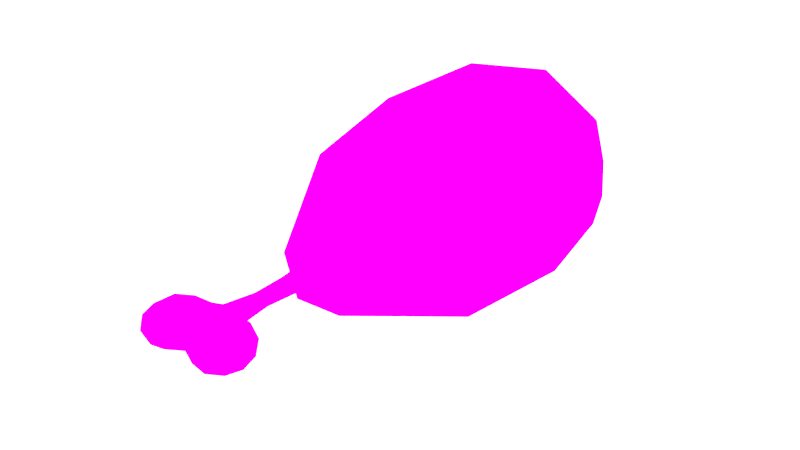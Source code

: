 # Source: Drumstick.blend  (saved by Blender 2.79.0; exported with 4.5.12 LTS)
import bpy
from mathutils import Matrix  # noqa: F401  (used for matrix-valued properties, if any)

bpy.ops.wm.read_factory_settings(use_empty=True)
scene = bpy.context.scene
scene.name = 'Scene'

# ---- collections
col_collection_1 = bpy.data.collections.new('Collection 1'); scene.collection.children.link(col_collection_1)

# ---- images (referenced by path relative to the original .blend; pixels are not part of the script)
import os
ASSET_DIR = os.environ.get("B2B_ASSET_DIR", "")  # directory of the original .blend (textures are referenced by path, not embedded)
HERE = os.path.dirname(os.path.abspath(__file__))  # packed textures are extracted next to this script under _unpacked/

def load_image(name, relpath, width, height, colorspace="sRGB"):
    """Load a texture the original file referenced (path relative to the .blend, or extracted next to this script)."""
    p = next((c for c in (os.path.join(HERE, relpath), os.path.join(ASSET_DIR, relpath)) if relpath and os.path.exists(c)), "")
    if p:
        img = bpy.data.images.load(p, check_existing=True)
        img.name = name
    else:  # same state as the original file: an image datablock whose file is absent (Cycles renders it pink)
        img = bpy.data.images.new(name, width, height)
        img.source = "FILE"
        img.filepath = "//" + (relpath or name)
    img.colorspace_settings.name = colorspace
    return img
img_drumstick = load_image('DrumStick', 'DrumStick1.png', 1024, 1024, 'sRGB')

# ---- materials (node trees are filled in below, after node groups)
mat_drumstick = bpy.data.materials.new('Drumstick')
mat_drumstick.alpha_threshold = 0.0
mat_drumstick.roughness = 0.5

# ---- material node trees
mat_drumstick.use_nodes = True; mat_drumstick.node_tree.nodes.clear()
_N = mat_drumstick.node_tree.nodes; _L = mat_drumstick.node_tree.links
n0 = _N.new('ShaderNodeOutputMaterial'); n0.name = 'Material Output'; n0.location = (190, 295)
n1 = _N.new('ShaderNodeBsdfDiffuse'); n1.name = 'Diffuse BSDF'; n1.location = (23, 300)
n2 = _N.new('ShaderNodeTexImage'); n2.name = 'Image Texture'; n2.location = (-162, 339)
n2.width = 140
n2.image = img_drumstick
_L.new(n1.outputs[0], n0.inputs[0])
_L.new(n2.outputs[0], n1.inputs[0])
n0.is_active_output = True

# ---- world
world_world = bpy.data.worlds.new('World'); scene.world = world_world
world_world.use_nodes = True; world_world.node_tree.nodes.clear()
_N = world_world.node_tree.nodes; _L = world_world.node_tree.links
n0 = _N.new('ShaderNodeOutputWorld'); n0.name = 'World Output'; n0.location = (300, 300)
n1 = _N.new('ShaderNodeBackground'); n1.name = 'Background'; n1.location = (10, 300)
n1.inputs[0].default_value = (1.0, 1.0, 1.0, 1.0)
n1.inputs[1].default_value = 2.0
_L.new(n1.outputs[0], n0.inputs[0])
n0.is_active_output = True
world_world.color = (0.05088, 0.05088, 0.05088)
world_world.use_sun_shadow = False
world_world.sun_shadow_jitter_overblur = 0.0
world_world.cycles.sampling_method = 'MANUAL'

# ---- meshes
me_icosphere = bpy.data.meshes.new('Icosphere')
me_icosphere.from_pydata([(0.0, 0.231, -0.2597), (0.1879, -0.05395, -0.1161), (-0.04649, -0.2753, -0.07523), (-0.2323, 0.231, -0.1161), (-0.07178, 0.5383, -0.1161), (0.1879, 0.4401, -0.1161), (0.04649, -0.2753, 0.07523), (-0.1879, -0.05395, 0.1161), (-0.1879, 0.4401, 0.1161), (0.07178, 0.5383, 0.1161), (0.2323, 0.231, 0.1161), (0.0, 0.231, 0.2597), (-0.04219, -0.03784, -0.2209), (0.1105, 0.07421, -0.2209), (0.04422, -0.2543, -0.08844), (0.2209, 0.231, -0.1365), (0.1105, 0.3619, -0.2209), (-0.1365, 0.231, -0.2209), (-0.1787, -0.03784, -0.1365), (-0.04219, 0.4313, -0.2209), (-0.1787, 0.4313, -0.1365), (0.06827, 0.5269, -0.1365), (0.247, 0.07421, 0.0), (0.247, 0.3619, 0.0), (-0.02708, -0.2622, -0.04381), (0.09888, -0.2543, 0.0), (-0.247, 0.07421, 0.0), (-0.09888, -0.2543, 0.0), (-0.1527, 0.5269, 0.0), (-0.247, 0.3619, 0.0), (0.1527, 0.5269, 0.0), (0.0, 0.5773, 0.0), (0.1787, -0.03784, 0.1365), (-0.04422, -0.2543, 0.08844), (-0.2209, 0.231, 0.1365), (-0.06827, 0.5269, 0.1365), (0.1787, 0.4313, 0.1365), (0.04219, -0.03784, 0.2209), (0.1365, 0.231, 0.2209), (-0.1105, 0.07421, 0.2209), (-0.1105, 0.3619, 0.2209), (0.04219, 0.4313, 0.2209), (0.02708, -0.2622, 0.04381), (0.02575, -0.25, -0.0515), (0.05758, -0.25, 0.0), (-0.05758, -0.25, 0.0), (-0.02575, -0.2707, 0.0515), (-0.05235, -0.5531, -0.04596), (0.000654, -0.5779, -0.01932), (-0.06547, -0.6104, -0.01989), (-0.1075, -0.5666, -0.02106), (-0.06943, -0.4995, -0.0189), (-9.604e-05, -0.5161, -0.01933), (-0.03243, -0.601, 0.02527), (-0.09469, -0.5991, 0.02457), (-0.09765, -0.5272, 0.02487), (-0.03116, -0.4966, 0.02531), (-0.051, -0.553, 0.05136), (-0.06066, -0.587, -0.03949), (-0.0241, -0.5675, -0.03757), (-0.03361, -0.5996, -0.02217), (0.009021, -0.547, -0.02917), (-0.02299, -0.5288, -0.03753), (-0.08478, -0.5603, -0.04032), (-0.09325, -0.5971, -0.02505), (-0.06299, -0.5221, -0.03878), (-0.09655, -0.5282, -0.02383), (-0.03252, -0.4982, -0.02196), (-0.04816, -0.6141, 0.003121), (0.0007957, -0.5964, 0.004028), (-0.1118, -0.5906, 0.001446), (-0.08519, -0.6143, 0.00193), (-0.09026, -0.5058, 0.002893), (-0.1112, -0.5451, 0.00204), (-0.0003711, -0.4932, -0.0119), (-0.04899, -0.4875, 0.003488), (0.0006238, -0.5792, 0.02732), (-0.06432, -0.6068, 0.02876), (-0.1035, -0.5656, 0.02858), (-0.06761, -0.5031, 0.02892), (-0.002406, -0.5169, 0.02733), (-0.04021, -0.5813, 0.04436), (-0.0109, -0.5475, 0.03672), (-0.07604, -0.5785, 0.04463), (-0.0782, -0.5386, 0.04453), (-0.03917, -0.5197, 0.04432), (0.05037, -0.5492, -0.04672), (0.09773, -0.5912, -0.02174), (0.03408, -0.6036, -0.01887), (0.02958, -0.495, -0.01851), (0.09899, -0.5185, -0.02071), (0.06974, -0.6148, 0.0245), (0.06833, -0.4983, 0.02492), (0.1109, -0.5611, 0.02433), (0.05472, -0.5575, 0.05176), (0.04085, -0.5811, -0.03898), (0.07887, -0.5725, -0.04101), (0.06749, -0.6057, -0.02458), (0.1067, -0.5549, -0.02549), (0.07883, -0.531, -0.04049), (0.03723, -0.5163, -0.03872), (0.06524, -0.4975, -0.02358), (0.1147, -0.5811, 0.0009898), (0.114, -0.5361, 0.001519), (0.05122, -0.6178, 0.002424), (0.09002, -0.613, 0.001232), (0.08947, -0.5002, 0.002303), (0.04705, -0.486, 0.003103), (0.09949, -0.5976, 0.02832), (0.03672, -0.6048, 0.02884), (0.03078, -0.4995, 0.02898), (0.0977, -0.5246, 0.02857), (0.06335, -0.592, 0.04481), (0.08676, -0.561, 0.04489), (0.02765, -0.5725, 0.04437), (0.02403, -0.5324, 0.04431), (0.06402, -0.5241, 0.04459), (-0.02111, -0.4798, 0.01796), (-0.02178, -0.4807, -0.01365), (-0.03237, -0.473, 0.003305), (-0.001917, -0.4939, 0.01942), (0.0194, -0.4787, -0.01133), (0.03071, -0.4724, 0.003065), (0.01954, -0.4813, 0.02041), (0.0007845, -0.2635, -0.01724), (-0.02225, -0.2737, 0.01585), (-0.02285, -0.2635, -0.01863), (-0.0345, -0.2947, 0.0), (-0.0007845, -0.2795, 0.01724), (0.02225, -0.2635, -0.01585), (0.0345, -0.2745, 0.0), (0.02285, -0.2635, 0.01863), (0.02118, -0.407, 0.002101), (0.01341, -0.4073, -0.007857), (-0.001241, -0.4176, 0.01324), (0.01361, -0.4084, 0.01399), (-0.01459, -0.4101, 0.01228), (-0.02235, -0.4118, 0.002207), (-0.01503, -0.4081, -0.009513), (-0.0002017, -0.4137, -0.008426), (0.01608, -0.3362, -0.01061), (0.01641, -0.3369, 0.01484), (0.0002253, -0.34, -0.01145), (0.02513, -0.3401, 0.001036), (-0.0009595, -0.3482, 0.01389), (-0.01666, -0.3416, 0.01282), (-0.0257, -0.3503, 0.001099), (-0.01713, -0.3368, -0.0126)], [], [(0, 13, 12), (1, 13, 15), (0, 12, 17), (0, 17, 19), (0, 19, 16), (1, 15, 22), (6, 33, 46, 42), (3, 18, 26), (4, 20, 28), (5, 21, 30), (1, 22, 25), (27, 2, 24, 45), (3, 26, 29), (4, 28, 31), (5, 30, 23), (6, 32, 37), (7, 33, 39), (8, 34, 40), (9, 35, 41), (10, 36, 38), (38, 41, 11), (38, 36, 41), (36, 9, 41), (41, 40, 11), (41, 35, 40), (35, 8, 40), (40, 39, 11), (40, 34, 39), (34, 7, 39), (39, 37, 11), (39, 33, 37), (33, 6, 37), (37, 38, 11), (37, 32, 38), (32, 10, 38), (23, 36, 10), (23, 30, 36), (30, 9, 36), (31, 35, 9), (31, 28, 35), (28, 8, 35), (29, 34, 8), (29, 26, 34), (26, 7, 34), (27, 33, 7), (2, 14, 43, 24), (25, 6, 42, 44), (25, 32, 6), (25, 22, 32), (22, 10, 32), (30, 31, 9), (30, 21, 31), (21, 4, 31), (28, 29, 8), (28, 20, 29), (20, 3, 29), (26, 27, 7), (26, 18, 27), (18, 2, 27), (33, 27, 45, 46), (14, 25, 44, 43), (14, 1, 25), (22, 23, 10), (22, 15, 23), (15, 5, 23), (16, 21, 5), (16, 19, 21), (19, 4, 21), (19, 20, 4), (19, 17, 20), (17, 3, 20), (17, 18, 3), (17, 12, 18), (12, 2, 18), (15, 16, 5), (15, 13, 16), (13, 0, 16), (12, 14, 2), (12, 13, 14), (13, 1, 14), (47, 59, 58), (48, 59, 61), (47, 58, 63), (47, 63, 65), (47, 65, 62), (49, 60, 68), (50, 64, 70), (51, 66, 72), (75, 56, 117, 119), (49, 68, 71), (50, 70, 73), (51, 72, 75), (53, 76, 81), (54, 77, 83), (55, 78, 84), (56, 79, 85), (82, 85, 57), (82, 80, 85), (80, 56, 85), (85, 84, 57), (85, 79, 84), (79, 55, 84), (84, 83, 57), (84, 78, 83), (78, 54, 83), (83, 81, 57), (83, 77, 81), (77, 53, 81), (81, 82, 57), (81, 76, 82), (110, 107, 122, 123), (75, 79, 56), (75, 72, 79), (72, 55, 79), (73, 78, 55), (73, 70, 78), (70, 54, 78), (71, 77, 54), (71, 68, 77), (68, 53, 77), (69, 76, 53), (89, 52, 74, 121), (56, 80, 120, 117), (67, 51, 75), (72, 73, 55), (72, 66, 73), (66, 50, 73), (70, 71, 54), (70, 64, 71), (64, 49, 71), (68, 69, 53), (68, 60, 69), (60, 48, 69), (62, 67, 52), (62, 65, 67), (65, 51, 67), (65, 66, 51), (65, 63, 66), (63, 50, 66), (63, 64, 50), (63, 58, 64), (58, 49, 64), (61, 62, 52), (61, 59, 62), (59, 47, 62), (58, 60, 49), (58, 59, 60), (59, 48, 60), (86, 96, 95), (87, 96, 98), (86, 95, 61), (86, 61, 100), (86, 100, 99), (87, 98, 102), (88, 97, 104), (67, 75, 119, 118), (90, 101, 106), (87, 102, 105), (88, 104, 69), (107, 89, 121, 122), (90, 106, 103), (91, 108, 112), (76, 109, 114), (80, 82, 115), (92, 110, 116), (93, 111, 113), (113, 116, 94), (113, 111, 116), (111, 92, 116), (116, 115, 94), (116, 110, 115), (110, 80, 115), (115, 114, 94), (115, 82, 114), (82, 76, 114), (114, 112, 94), (114, 109, 112), (109, 91, 112), (112, 113, 94), (112, 108, 113), (108, 93, 113), (103, 111, 93), (103, 106, 111), (106, 92, 111), (107, 110, 92), (52, 67, 118, 74), (80, 110, 123, 120), (69, 109, 76), (69, 104, 109), (104, 91, 109), (105, 108, 91), (105, 102, 108), (102, 93, 108), (106, 107, 92), (106, 101, 107), (101, 89, 107), (48, 88, 69), (104, 105, 91), (104, 97, 105), (97, 87, 105), (102, 103, 93), (102, 98, 103), (98, 90, 103), (99, 101, 90), (99, 100, 101), (100, 89, 101), (100, 52, 89), (100, 61, 52), (61, 95, 48), (95, 88, 48), (98, 99, 90), (98, 96, 99), (96, 86, 99), (95, 97, 88), (95, 96, 97), (96, 87, 97), (143, 140, 129, 130), (144, 141, 131, 128), (145, 144, 128, 125), (141, 143, 130, 131), (146, 145, 125, 127), (147, 146, 127, 126), (140, 142, 124, 129), (142, 147, 126, 124), (46, 45, 125, 128), (42, 46, 128, 131), (42, 131, 130, 44), (44, 130, 129, 43), (43, 129, 124, 24), (24, 124, 126, 45), (127, 125, 45, 126), (74, 118, 138, 139), (121, 74, 139, 133), (118, 119, 137, 138), (119, 117, 136, 137), (123, 122, 132, 135), (117, 120, 134, 136), (120, 123, 135, 134), (122, 121, 133, 132), (139, 138, 147, 142), (133, 139, 142, 140), (138, 137, 146, 147), (137, 136, 145, 146), (135, 132, 143, 141), (136, 134, 144, 145), (134, 135, 141, 144), (132, 133, 140, 143)])
me_icosphere.polygons.foreach_set('use_smooth', [True] * 247)
_uv = me_icosphere.uv_layers.new(name='UVMap')
_uv.uv.foreach_set('vector', [0.4658, 0.3462, 0.3851, 0.2412, 0.4894, 0.1661, 0.318, 0.1551, 0.3851, 0.2412, 0.2982, 0.3459, 0.4658, 0.3462, 0.4894, 0.1661, 0.5538, 0.3459, 0.4658, 0.3462, 0.5538, 0.3459, 0.4894, 0.4801, 0.4658, 0.3462, 0.4894, 0.4801, 0.3851, 0.4337, 0.7969, 0.1032, 0.8392, 0.2676, 0.7386, 0.1661, 0.9118, 0.136, 0.9703, 0.1544, 0.9459, 0.1717, 0.9118, 0.1564, 0.7592, 0.6324, 0.7703, 0.8135, 0.6736, 0.7275, 0.08386, 0.6041, 0.1676, 0.5584, 0.168, 0.6389, 0.8374, 0.4043, 0.8392, 0.4901, 0.7608, 0.4681, 0.7969, 0.1032, 0.7386, 0.1661, 0.688, 0.006691, 0.9703, 0.22, 0.9118, 0.2477, 0.9118, 0.2215, 0.9459, 0.2054, 0.7592, 0.6324, 0.6736, 0.7275, 0.6812, 0.547, 0.08386, 0.6041, 0.168, 0.6389, 0.07147, 0.6932, 0.8374, 0.4043, 0.7608, 0.4681, 0.7623, 0.3414, 0.1888, 0.006691, 0.2843, 0.1669, 0.1946, 0.1697, 0.02863, 0.1564, 0.1267, 0.02136, 0.08871, 0.2449, 0.02863, 0.4867, 0.006965, 0.3476, 0.08871, 0.4372, 0.08386, 0.7862, 0.168, 0.7459, 0.1676, 0.8386, 0.671, 0.2668, 0.6652, 0.4038, 0.5852, 0.2941, 0.2601, 0.3491, 0.1946, 0.4833, 0.1677, 0.3506, 0.2601, 0.3491, 0.2843, 0.4805, 0.1946, 0.4833, 0.6652, 0.4038, 0.6707, 0.4984, 0.5867, 0.4423, 0.1946, 0.4833, 0.08871, 0.4372, 0.1677, 0.3506, 0.1946, 0.4833, 0.1129, 0.545, 0.08871, 0.4372, 0.168, 0.7459, 0.252, 0.6944, 0.2701, 0.7852, 0.08871, 0.4372, 0.08871, 0.2449, 0.1677, 0.3506, 0.08871, 0.4372, 0.006965, 0.3476, 0.08871, 0.2449, 0.006965, 0.3476, 0.02863, 0.1564, 0.08871, 0.2449, 0.08871, 0.2449, 0.1946, 0.1697, 0.1677, 0.3506, 0.08871, 0.2449, 0.1267, 0.02136, 0.1946, 0.1697, 0.1267, 0.02136, 0.1888, 0.006691, 0.1946, 0.1697, 0.1946, 0.1697, 0.2601, 0.3491, 0.1677, 0.3506, 0.1946, 0.1697, 0.2843, 0.1669, 0.2601, 0.3491, 0.6266, 0.1178, 0.671, 0.2668, 0.5852, 0.2941, 0.7623, 0.3414, 0.6652, 0.4038, 0.671, 0.2668, 0.7623, 0.3414, 0.7608, 0.4681, 0.6652, 0.4038, 0.7608, 0.4681, 0.6707, 0.4984, 0.6652, 0.4038, 0.07147, 0.6932, 0.168, 0.7459, 0.08386, 0.7862, 0.07147, 0.6932, 0.168, 0.6389, 0.168, 0.7459, 0.168, 0.6389, 0.252, 0.6944, 0.168, 0.7459, 0.6812, 0.547, 0.5852, 0.6354, 0.6073, 0.5117, 0.6812, 0.547, 0.6736, 0.7275, 0.5852, 0.6354, 0.6736, 0.7275, 0.5943, 0.8218, 0.5852, 0.6354, 0.6761, 0.9681, 0.619, 0.9808, 0.5943, 0.8218, 0.9118, 0.2477, 0.8532, 0.22, 0.8776, 0.2054, 0.9118, 0.2215, 0.8532, 0.1544, 0.9118, 0.136, 0.9118, 0.1564, 0.8776, 0.1671, 0.8532, 0.1544, 0.8559, 0.006691, 0.9118, 0.136, 0.688, 0.006691, 0.7386, 0.1661, 0.6266, 0.1178, 0.7386, 0.1661, 0.671, 0.2668, 0.6266, 0.1178, 0.006966, 0.7526, 0.07147, 0.6932, 0.08386, 0.7862, 0.006966, 0.7526, 0.006965, 0.6456, 0.07147, 0.6932, 0.006965, 0.6456, 0.08386, 0.6041, 0.07147, 0.6932, 0.168, 0.6389, 0.2701, 0.6121, 0.252, 0.6944, 0.168, 0.6389, 0.1676, 0.5584, 0.2701, 0.6121, 0.7826, 0.519, 0.7592, 0.6324, 0.6812, 0.547, 0.6736, 0.7275, 0.6761, 0.9681, 0.5943, 0.8218, 0.6736, 0.7275, 0.7703, 0.8135, 0.6761, 0.9681, 0.7703, 0.8135, 0.7315, 0.9933, 0.6761, 0.9681, 0.9703, 0.1544, 0.9703, 0.22, 0.9459, 0.2054, 0.9459, 0.1717, 0.8532, 0.22, 0.8532, 0.1544, 0.8776, 0.1671, 0.8776, 0.2054, 0.4125, 0.02088, 0.318, 0.1551, 0.3632, 0.02059, 0.7386, 0.1661, 0.7623, 0.3414, 0.671, 0.2668, 0.7386, 0.1661, 0.8392, 0.2676, 0.7623, 0.3414, 0.8392, 0.2676, 0.8374, 0.4043, 0.7623, 0.3414, 0.3851, 0.4337, 0.4025, 0.5438, 0.318, 0.4857, 0.3851, 0.4337, 0.4894, 0.4801, 0.4025, 0.5438, 0.4894, 0.4801, 0.4955, 0.5512, 0.4025, 0.5438, 0.4894, 0.4801, 0.5713, 0.4796, 0.4955, 0.5512, 0.4894, 0.4801, 0.5538, 0.3459, 0.5713, 0.4796, 0.8389, 0.6545, 0.7592, 0.6324, 0.7826, 0.519, 0.8389, 0.6545, 0.7703, 0.8135, 0.7592, 0.6324, 0.5538, 0.3459, 0.4894, 0.1661, 0.5713, 0.1657, 0.8389, 0.8451, 0.7315, 0.9933, 0.7703, 0.8135, 0.2982, 0.3459, 0.3851, 0.4337, 0.318, 0.4857, 0.2982, 0.3459, 0.3851, 0.2412, 0.3851, 0.4337, 0.3851, 0.2412, 0.4658, 0.3462, 0.3851, 0.4337, 0.4894, 0.1661, 0.4125, 0.02088, 0.4727, 0.006691, 0.4894, 0.1661, 0.3851, 0.2412, 0.4125, 0.02088, 0.3851, 0.2412, 0.318, 0.1551, 0.4125, 0.02088, 0.4187, 0.6048, 0.3982, 0.5951, 0.4235, 0.5821, 0.3789, 0.5881, 0.3982, 0.5951, 0.3745, 0.6088, 0.4187, 0.6048, 0.4235, 0.5821, 0.4401, 0.5999, 0.4187, 0.6048, 0.4401, 0.5999, 0.425, 0.6255, 0.4187, 0.6048, 0.425, 0.6255, 0.3975, 0.621, 0.5089, 0.5848, 0.5077, 0.607, 0.494, 0.5947, 0.8895, 0.2884, 0.9005, 0.3084, 0.8791, 0.3072, 0.5087, 0.7535, 0.5087, 0.7773, 0.4949, 0.7682, 0.4945, 0.7381, 0.4766, 0.7294, 0.4839, 0.719, 0.496, 0.7242, 0.5089, 0.5848, 0.494, 0.5947, 0.4955, 0.5703, 0.8895, 0.2884, 0.8791, 0.3072, 0.8695, 0.2803, 0.5087, 0.7535, 0.4949, 0.7682, 0.4945, 0.7381, 0.4764, 0.6054, 0.4701, 0.6294, 0.4598, 0.6014, 0.8581, 0.5179, 0.8793, 0.5123, 0.8726, 0.5318, 0.8573, 0.566, 0.8528, 0.5406, 0.8718, 0.5586, 0.4766, 0.7294, 0.4762, 0.7538, 0.4602, 0.7403, 0.9178, 0.5512, 0.8992, 0.5705, 0.8908, 0.5486, 0.9178, 0.5512, 0.9237, 0.5712, 0.8992, 0.5705, 0.9237, 0.5712, 0.9039, 0.5852, 0.8992, 0.5705, 0.8992, 0.5705, 0.8718, 0.5586, 0.8908, 0.5486, 0.8992, 0.5705, 0.8788, 0.5817, 0.8718, 0.5586, 0.4762, 0.7538, 0.4768, 0.7783, 0.4598, 0.7692, 0.8718, 0.5586, 0.8726, 0.5318, 0.8908, 0.5486, 0.8718, 0.5586, 0.8528, 0.5406, 0.8726, 0.5318, 0.8528, 0.5406, 0.8581, 0.5179, 0.8726, 0.5318, 0.8726, 0.5318, 0.8974, 0.5293, 0.8908, 0.5486, 0.8726, 0.5318, 0.8793, 0.5123, 0.8974, 0.5293, 0.4757, 0.5836, 0.4764, 0.6054, 0.4598, 0.6014, 0.8974, 0.5293, 0.9178, 0.5512, 0.8908, 0.5486, 0.8974, 0.5293, 0.9247, 0.5295, 0.9178, 0.5512, 0.5431, 0.7125, 0.5228, 0.7058, 0.5264, 0.6934, 0.5401, 0.6977, 0.4945, 0.7381, 0.4762, 0.7538, 0.4766, 0.7294, 0.4945, 0.7381, 0.4949, 0.7682, 0.4762, 0.7538, 0.4949, 0.7682, 0.4768, 0.7783, 0.4762, 0.7538, 0.8695, 0.2803, 0.8577, 0.3002, 0.8532, 0.2776, 0.8695, 0.2803, 0.8791, 0.3072, 0.8577, 0.3002, 0.8791, 0.3072, 0.8685, 0.321, 0.8577, 0.3002, 0.4955, 0.5703, 0.4757, 0.5836, 0.4775, 0.5646, 0.4955, 0.5703, 0.494, 0.5947, 0.4757, 0.5836, 0.494, 0.5947, 0.4764, 0.6054, 0.4757, 0.5836, 0.489, 0.6288, 0.4701, 0.6294, 0.4764, 0.6054, 0.359, 0.6436, 0.3794, 0.6294, 0.3785, 0.6448, 0.3649, 0.6545, 0.9039, 0.5852, 0.9237, 0.5712, 0.9239, 0.5863, 0.9107, 0.5961, 0.5077, 0.7301, 0.5087, 0.7535, 0.4945, 0.7381, 0.4949, 0.7682, 0.4896, 0.7909, 0.4768, 0.7783, 0.8642, 0.2611, 0.8851, 0.267, 0.8695, 0.2803, 0.8851, 0.267, 0.8895, 0.2884, 0.8695, 0.2803, 0.8791, 0.3072, 0.8878, 0.3266, 0.8685, 0.321, 0.8791, 0.3072, 0.9005, 0.3084, 0.8878, 0.3266, 0.9005, 0.3084, 0.9042, 0.3229, 0.8878, 0.3266, 0.494, 0.5947, 0.489, 0.6288, 0.4764, 0.6054, 0.494, 0.5947, 0.5077, 0.607, 0.489, 0.6288, 0.4027, 0.5736, 0.3789, 0.5881, 0.3756, 0.5757, 0.3975, 0.621, 0.4019, 0.6414, 0.3794, 0.6294, 0.3975, 0.621, 0.425, 0.6255, 0.4019, 0.6414, 0.425, 0.6255, 0.4267, 0.6406, 0.4019, 0.6414, 0.425, 0.6255, 0.4459, 0.6213, 0.4267, 0.6406, 0.425, 0.6255, 0.4401, 0.5999, 0.4459, 0.6213, 0.9042, 0.2845, 0.8895, 0.2884, 0.8851, 0.267, 0.9042, 0.2845, 0.9005, 0.3084, 0.8895, 0.2884, 0.4401, 0.5999, 0.4235, 0.5821, 0.4438, 0.5753, 0.4235, 0.5821, 0.4241, 0.5664, 0.4438, 0.5753, 0.3745, 0.6088, 0.3975, 0.621, 0.3794, 0.6294, 0.3745, 0.6088, 0.3982, 0.5951, 0.3975, 0.621, 0.3982, 0.5951, 0.4187, 0.6048, 0.3975, 0.621, 0.4235, 0.5821, 0.4027, 0.5736, 0.4241, 0.5664, 0.4235, 0.5821, 0.3982, 0.5951, 0.4027, 0.5736, 0.3982, 0.5951, 0.3789, 0.5881, 0.4027, 0.5736, 0.3486, 0.6074, 0.3283, 0.5918, 0.3541, 0.5861, 0.3129, 0.5793, 0.3283, 0.5918, 0.3072, 0.6036, 0.3486, 0.6074, 0.3541, 0.5861, 0.3745, 0.6088, 0.3486, 0.6074, 0.3745, 0.6088, 0.3565, 0.6294, 0.3486, 0.6074, 0.3565, 0.6294, 0.3283, 0.6196, 0.3129, 0.5793, 0.3072, 0.6036, 0.2982, 0.5859, 0.5052, 0.6511, 0.5089, 0.6731, 0.4936, 0.6598, 0.5077, 0.7301, 0.4945, 0.7381, 0.496, 0.7242, 0.5047, 0.7193, 0.9037, 0.7989, 0.9033, 0.821, 0.889, 0.8137, 0.5036, 0.6945, 0.4861, 0.7056, 0.4928, 0.6859, 0.5402, 0.7997, 0.5255, 0.8117, 0.5228, 0.7864, 0.3441, 0.6496, 0.359, 0.6436, 0.3649, 0.6545, 0.3553, 0.6586, 0.9037, 0.7989, 0.889, 0.8137, 0.8888, 0.785, 0.478, 0.6713, 0.4715, 0.6925, 0.46, 0.6685, 0.9247, 0.5295, 0.9494, 0.5117, 0.9446, 0.534, 0.9237, 0.5712, 0.9178, 0.5512, 0.9428, 0.5608, 0.9729, 0.5822, 0.9471, 0.5823, 0.9707, 0.5656, 0.8701, 0.7719, 0.8697, 0.7979, 0.8528, 0.7797, 0.9858, 0.5405, 0.9707, 0.5656, 0.9641, 0.5437, 0.9858, 0.5405, 0.993, 0.5642, 0.9707, 0.5656, 0.8697, 0.7979, 0.871, 0.8219, 0.8542, 0.8085, 0.9707, 0.5656, 0.9428, 0.5608, 0.9641, 0.5437, 0.9707, 0.5656, 0.9471, 0.5823, 0.9428, 0.5608, 0.9471, 0.5823, 0.9237, 0.5712, 0.9428, 0.5608, 0.9428, 0.5608, 0.9446, 0.534, 0.9641, 0.5437, 0.9428, 0.5608, 0.9178, 0.5512, 0.9446, 0.534, 0.9178, 0.5512, 0.9247, 0.5295, 0.9446, 0.534, 0.9446, 0.534, 0.9691, 0.5202, 0.9641, 0.5437, 0.9446, 0.534, 0.9494, 0.5117, 0.9691, 0.5202, 0.4736, 0.6504, 0.478, 0.6713, 0.46, 0.6685, 0.9691, 0.5202, 0.9858, 0.5405, 0.9641, 0.5437, 0.9691, 0.5202, 0.993, 0.5154, 0.9858, 0.5405, 0.8614, 0.7532, 0.8701, 0.7719, 0.8528, 0.7797, 0.8888, 0.785, 0.8697, 0.7979, 0.8701, 0.7719, 0.8888, 0.785, 0.889, 0.8137, 0.8697, 0.7979, 0.889, 0.8137, 0.871, 0.8219, 0.8697, 0.7979, 0.5367, 0.7393, 0.5553, 0.7259, 0.5553, 0.7496, 0.3794, 0.6294, 0.4019, 0.6414, 0.3934, 0.6531, 0.3785, 0.6448, 0.9237, 0.5712, 0.9471, 0.5823, 0.9391, 0.5944, 0.9239, 0.5863, 0.489, 0.6288, 0.4736, 0.6504, 0.4701, 0.6294, 0.489, 0.6288, 0.4936, 0.6598, 0.4736, 0.6504, 0.4936, 0.6598, 0.478, 0.6713, 0.4736, 0.6504, 0.4928, 0.6859, 0.4715, 0.6925, 0.478, 0.6713, 0.4928, 0.6859, 0.4861, 0.7056, 0.4715, 0.6925, 0.8839, 0.7576, 0.8701, 0.7719, 0.8614, 0.7532, 0.5424, 0.7624, 0.5367, 0.7393, 0.5553, 0.7496, 0.5424, 0.7624, 0.5228, 0.7479, 0.5367, 0.7393, 0.5228, 0.7479, 0.5229, 0.7262, 0.5367, 0.7393, 0.5402, 0.7758, 0.5402, 0.7997, 0.5228, 0.7864, 0.4936, 0.6598, 0.4928, 0.6859, 0.478, 0.6713, 0.4936, 0.6598, 0.5089, 0.6731, 0.4928, 0.6859, 0.3339, 0.5696, 0.3129, 0.5793, 0.315, 0.5646, 0.8839, 0.7576, 0.8888, 0.785, 0.8701, 0.7719, 0.8839, 0.7576, 0.9037, 0.7745, 0.8888, 0.785, 0.9037, 0.7745, 0.9037, 0.7989, 0.8888, 0.785, 0.3283, 0.6196, 0.3353, 0.6419, 0.3118, 0.6279, 0.3283, 0.6196, 0.3565, 0.6294, 0.3353, 0.6419, 0.3565, 0.6294, 0.359, 0.6436, 0.3353, 0.6419, 0.3565, 0.6294, 0.3794, 0.6294, 0.359, 0.6436, 0.3565, 0.6294, 0.3745, 0.6088, 0.3794, 0.6294, 0.3745, 0.6088, 0.3541, 0.5861, 0.3789, 0.5881, 0.3541, 0.5861, 0.356, 0.5709, 0.3789, 0.5881, 0.3072, 0.6036, 0.3283, 0.6196, 0.3118, 0.6279, 0.3072, 0.6036, 0.3283, 0.5918, 0.3283, 0.6196, 0.3283, 0.5918, 0.3486, 0.6074, 0.3283, 0.6196, 0.3541, 0.5861, 0.3339, 0.5696, 0.356, 0.5709, 0.3541, 0.5861, 0.3283, 0.5918, 0.3339, 0.5696, 0.3283, 0.5918, 0.3129, 0.5793, 0.3339, 0.5696, 0.3593, 0.7472, 0.367, 0.7498, 0.3635, 0.7985, 0.353, 0.7911, 0.9267, 0.6835, 0.939, 0.6908, 0.9449, 0.7398, 0.9282, 0.7296, 0.9158, 0.6882, 0.9267, 0.6835, 0.9282, 0.7296, 0.9133, 0.7338, 0.5402, 0.6078, 0.5292, 0.6105, 0.528, 0.5724, 0.5431, 0.5646, 0.9087, 0.6823, 0.9158, 0.6882, 0.9133, 0.7338, 0.9035, 0.7196, 0.5679, 0.6122, 0.5579, 0.6193, 0.557, 0.5824, 0.5704, 0.5646, 0.367, 0.7498, 0.378, 0.7472, 0.3783, 0.7985, 0.3635, 0.7985, 0.378, 0.7472, 0.39, 0.7494, 0.3947, 0.7985, 0.3783, 0.7985, 0.9459, 0.1717, 0.9459, 0.2054, 0.9307, 0.1904, 0.9185, 0.1838, 0.9118, 0.1564, 0.9459, 0.1717, 0.9185, 0.1838, 0.905, 0.1716, 0.9118, 0.1564, 0.905, 0.1716, 0.8913, 0.1802, 0.8776, 0.1671, 0.8776, 0.1671, 0.8913, 0.1802, 0.8928, 0.1904, 0.8776, 0.2054, 0.8776, 0.2054, 0.8928, 0.1904, 0.905, 0.1982, 0.9118, 0.2215, 0.9118, 0.2215, 0.905, 0.1982, 0.9185, 0.2068, 0.9459, 0.2054, 0.5087, 0.8043, 0.5087, 0.818, 0.4861, 0.8297, 0.4862, 0.8077, 0.3785, 0.6448, 0.3934, 0.6531, 0.3882, 0.7017, 0.3779, 0.698, 0.3649, 0.6545, 0.3785, 0.6448, 0.3779, 0.698, 0.3685, 0.7022, 0.5704, 0.7015, 0.5577, 0.695, 0.5584, 0.6588, 0.5671, 0.6576, 0.9021, 0.6004, 0.9107, 0.5961, 0.9161, 0.6424, 0.9101, 0.6411, 0.5401, 0.6977, 0.5264, 0.6934, 0.5292, 0.6508, 0.5386, 0.6509, 0.9107, 0.5961, 0.9239, 0.5863, 0.9253, 0.6371, 0.9161, 0.6424, 0.9239, 0.5863, 0.9391, 0.5944, 0.9358, 0.643, 0.9253, 0.6371, 0.3553, 0.6586, 0.3649, 0.6545, 0.3685, 0.7022, 0.3619, 0.7024, 0.3779, 0.698, 0.3882, 0.7017, 0.39, 0.7494, 0.378, 0.7472, 0.3685, 0.7022, 0.3779, 0.698, 0.378, 0.7472, 0.367, 0.7498, 0.5671, 0.6576, 0.5584, 0.6588, 0.5579, 0.6193, 0.5679, 0.6122, 0.9101, 0.6411, 0.9161, 0.6424, 0.9158, 0.6882, 0.9087, 0.6823, 0.5386, 0.6509, 0.5292, 0.6508, 0.5292, 0.6105, 0.5402, 0.6078, 0.9161, 0.6424, 0.9253, 0.6371, 0.9267, 0.6835, 0.9158, 0.6882, 0.9253, 0.6371, 0.9358, 0.643, 0.939, 0.6908, 0.9267, 0.6835, 0.3619, 0.7024, 0.3685, 0.7022, 0.367, 0.7498, 0.3593, 0.7472])
me_icosphere.materials.append(mat_drumstick)
me_icosphere.use_remesh_preserve_volume = False
me_icosphere.use_remesh_preserve_attributes = False
me_icosphere.use_mirror_vertex_groups = False
me_icosphere.update()

# ---- objects
ob_icosphere = bpy.data.objects.new('Icosphere', me_icosphere)

# ---- transforms, parenting, visibility, modifiers, constraints
ob_icosphere.location = (0.0, 0.0, 0.0)
ob_icosphere.lineart.crease_threshold = 0.0

# ---- collection membership
col_collection_1.objects.link(ob_icosphere)

# ---- scene / render settings (as saved in the file)
scene.frame_start = 1; scene.frame_end = 250; scene.frame_set(1)
scene.render.engine = 'CYCLES'
scene.render.resolution_percentage = 50
scene.render.dither_intensity = 0.0
scene.cycles.use_denoising = False
scene.cycles.samples = 128
scene.cycles.sampling_pattern = 'TABULATED_SOBOL'
scene.cycles.use_adaptive_sampling = False
scene.cycles.use_light_tree = False
scene.cycles.blur_glossy = 0.0
scene.cycles.sample_clamp_indirect = 0.0
scene.cycles.bake_type = 'ENVIRONMENT'
scene.view_settings.view_transform = 'Standard'
bpy.context.view_layer.update()

# ---- added for rendering (the .blend has no active camera): camera
cam_auto = bpy.data.cameras.new('AutoCamera')
cam_auto.lens = 50.0
cam_auto.sensor_width = 36.0
cam_auto.clip_end = 1000.0
ob_auto_camera = bpy.data.objects.new('AutoCamera', cam_auto)
scene.collection.objects.link(ob_auto_camera)
ob_auto_camera.location = (1.28941, -1.56752, 1.03153)
ob_auto_camera.rotation_euler = (1.09748, -7.21219e-08, 0.694738)
scene.camera = ob_auto_camera
bpy.context.view_layer.update()
